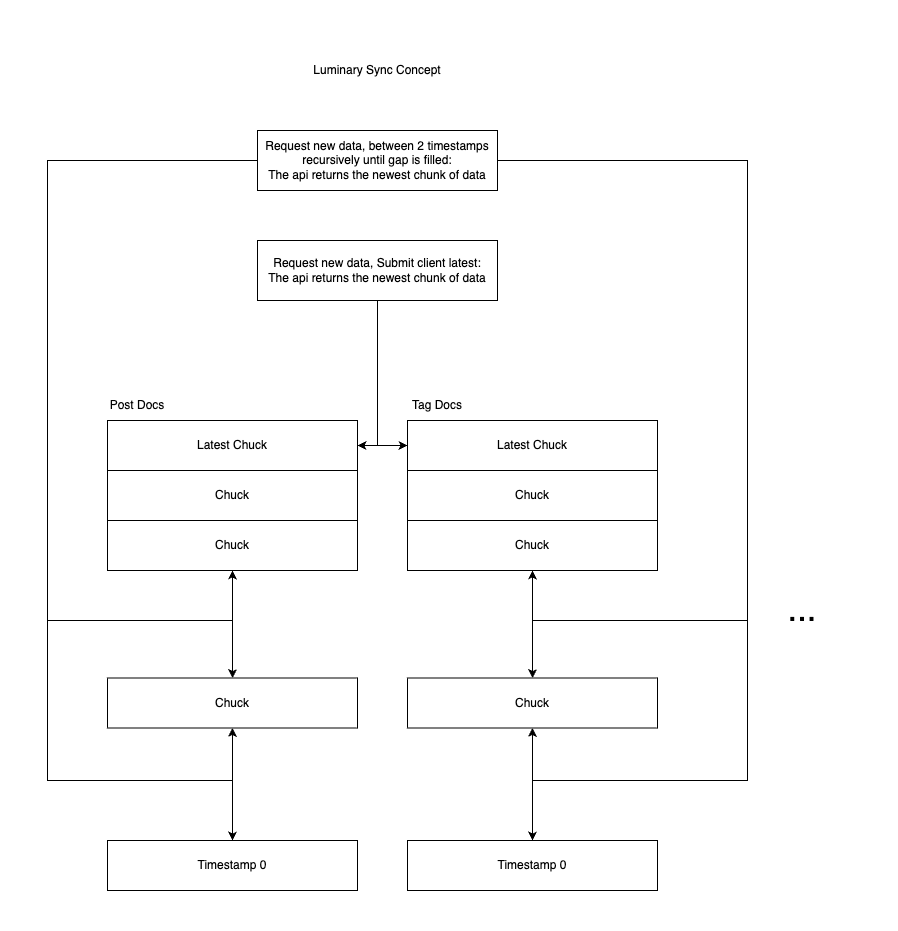

The diagram above was exported from draw.io. Its source (the exported page's mxGraphModel, read from the mxfile embedded in the PNG):
<mxGraphModel dx="946" dy="609" grid="1" gridSize="10" guides="1" tooltips="1" connect="1" arrows="1" fold="1" page="1" pageScale="1" pageWidth="850" pageHeight="1100" math="0" shadow="0">
  <root>
    <mxCell id="0" />
    <mxCell id="1" parent="0" />
    <mxCell id="JMs8qmkcypCFawVZEAU1-2" value="Latest Chuck" style="rounded=0;whiteSpace=wrap;html=1;" parent="1" vertex="1">
      <mxGeometry x="100" y="410" width="250" height="50" as="geometry" />
    </mxCell>
    <mxCell id="JMs8qmkcypCFawVZEAU1-3" value="Chuck" style="rounded=0;whiteSpace=wrap;html=1;" parent="1" vertex="1">
      <mxGeometry x="100" y="460" width="250" height="50" as="geometry" />
    </mxCell>
    <mxCell id="JMs8qmkcypCFawVZEAU1-6" value="Chuck" style="rounded=0;whiteSpace=wrap;html=1;" parent="1" vertex="1">
      <mxGeometry x="100" y="510" width="250" height="50" as="geometry" />
    </mxCell>
    <mxCell id="JMs8qmkcypCFawVZEAU1-7" value="Chuck" style="rounded=0;whiteSpace=wrap;html=1;" parent="1" vertex="1">
      <mxGeometry x="100" y="667.5" width="250" height="50" as="geometry" />
    </mxCell>
    <mxCell id="JMs8qmkcypCFawVZEAU1-10" value="Latest Chuck" style="rounded=0;whiteSpace=wrap;html=1;" parent="1" vertex="1">
      <mxGeometry x="400" y="410" width="250" height="50" as="geometry" />
    </mxCell>
    <mxCell id="JMs8qmkcypCFawVZEAU1-11" value="Chuck" style="rounded=0;whiteSpace=wrap;html=1;" parent="1" vertex="1">
      <mxGeometry x="400" y="460" width="250" height="50" as="geometry" />
    </mxCell>
    <mxCell id="JMs8qmkcypCFawVZEAU1-14" value="Chuck" style="rounded=0;whiteSpace=wrap;html=1;" parent="1" vertex="1">
      <mxGeometry x="400" y="510" width="250" height="50" as="geometry" />
    </mxCell>
    <mxCell id="JMs8qmkcypCFawVZEAU1-15" value="Chuck" style="rounded=0;whiteSpace=wrap;html=1;" parent="1" vertex="1">
      <mxGeometry x="400" y="667.5" width="250" height="50" as="geometry" />
    </mxCell>
    <mxCell id="JMs8qmkcypCFawVZEAU1-17" value="Post Docs" style="text;html=1;align=center;verticalAlign=middle;whiteSpace=wrap;rounded=0;" parent="1" vertex="1">
      <mxGeometry x="100" y="380" width="60" height="30" as="geometry" />
    </mxCell>
    <mxCell id="JMs8qmkcypCFawVZEAU1-18" value="Tag&lt;span style=&quot;background-color: transparent; color: light-dark(rgb(0, 0, 0), rgb(255, 255, 255));&quot;&gt;&amp;nbsp;Docs&lt;/span&gt;" style="text;html=1;align=center;verticalAlign=middle;whiteSpace=wrap;rounded=0;" parent="1" vertex="1">
      <mxGeometry x="400" y="380" width="60" height="30" as="geometry" />
    </mxCell>
    <mxCell id="JMs8qmkcypCFawVZEAU1-19" value="..." style="text;html=1;align=center;verticalAlign=middle;whiteSpace=wrap;rounded=0;fontSize=35;" parent="1" vertex="1">
      <mxGeometry x="740" y="560" width="110" height="75" as="geometry" />
    </mxCell>
    <mxCell id="NoYMKAvRlLMeDe5I1ukm-5" style="edgeStyle=orthogonalEdgeStyle;rounded=0;orthogonalLoop=1;jettySize=auto;html=1;entryX=0.5;entryY=1;entryDx=0;entryDy=0;" parent="1" source="5PtkzEmUqfeVxdaofORm-1" target="JMs8qmkcypCFawVZEAU1-6" edge="1">
      <mxGeometry relative="1" as="geometry">
        <Array as="points">
          <mxPoint x="40" y="150" />
          <mxPoint x="40" y="610" />
          <mxPoint x="225" y="610" />
        </Array>
      </mxGeometry>
    </mxCell>
    <mxCell id="NoYMKAvRlLMeDe5I1ukm-7" style="edgeStyle=orthogonalEdgeStyle;rounded=0;orthogonalLoop=1;jettySize=auto;html=1;entryX=0.5;entryY=0;entryDx=0;entryDy=0;" parent="1" source="5PtkzEmUqfeVxdaofORm-1" target="JMs8qmkcypCFawVZEAU1-7" edge="1">
      <mxGeometry relative="1" as="geometry">
        <Array as="points">
          <mxPoint x="40" y="150" />
          <mxPoint x="40" y="610" />
          <mxPoint x="225" y="610" />
        </Array>
      </mxGeometry>
    </mxCell>
    <mxCell id="NoYMKAvRlLMeDe5I1ukm-8" style="edgeStyle=orthogonalEdgeStyle;rounded=0;orthogonalLoop=1;jettySize=auto;html=1;entryX=0.5;entryY=0;entryDx=0;entryDy=0;" parent="1" source="5PtkzEmUqfeVxdaofORm-1" target="JMs8qmkcypCFawVZEAU1-15" edge="1">
      <mxGeometry relative="1" as="geometry">
        <Array as="points">
          <mxPoint x="740" y="150" />
          <mxPoint x="740" y="610" />
          <mxPoint x="525" y="610" />
        </Array>
      </mxGeometry>
    </mxCell>
    <mxCell id="NoYMKAvRlLMeDe5I1ukm-9" style="edgeStyle=orthogonalEdgeStyle;rounded=0;orthogonalLoop=1;jettySize=auto;html=1;entryX=0.5;entryY=1;entryDx=0;entryDy=0;" parent="1" source="5PtkzEmUqfeVxdaofORm-1" target="JMs8qmkcypCFawVZEAU1-14" edge="1">
      <mxGeometry relative="1" as="geometry">
        <Array as="points">
          <mxPoint x="740" y="150" />
          <mxPoint x="740" y="610" />
          <mxPoint x="525" y="610" />
        </Array>
      </mxGeometry>
    </mxCell>
    <mxCell id="NoYMKAvRlLMeDe5I1ukm-10" style="edgeStyle=orthogonalEdgeStyle;rounded=0;orthogonalLoop=1;jettySize=auto;html=1;entryX=0.5;entryY=1;entryDx=0;entryDy=0;" parent="1" source="5PtkzEmUqfeVxdaofORm-1" target="JMs8qmkcypCFawVZEAU1-7" edge="1">
      <mxGeometry relative="1" as="geometry">
        <Array as="points">
          <mxPoint x="40" y="150" />
          <mxPoint x="40" y="770" />
          <mxPoint x="225" y="770" />
        </Array>
      </mxGeometry>
    </mxCell>
    <mxCell id="NoYMKAvRlLMeDe5I1ukm-11" style="edgeStyle=orthogonalEdgeStyle;rounded=0;orthogonalLoop=1;jettySize=auto;html=1;entryX=0.5;entryY=0;entryDx=0;entryDy=0;" parent="1" source="5PtkzEmUqfeVxdaofORm-1" target="NoYMKAvRlLMeDe5I1ukm-1" edge="1">
      <mxGeometry relative="1" as="geometry">
        <Array as="points">
          <mxPoint x="40" y="150" />
          <mxPoint x="40" y="770" />
          <mxPoint x="225" y="770" />
        </Array>
      </mxGeometry>
    </mxCell>
    <mxCell id="NoYMKAvRlLMeDe5I1ukm-12" style="edgeStyle=orthogonalEdgeStyle;rounded=0;orthogonalLoop=1;jettySize=auto;html=1;entryX=0.5;entryY=1;entryDx=0;entryDy=0;" parent="1" source="5PtkzEmUqfeVxdaofORm-1" target="JMs8qmkcypCFawVZEAU1-15" edge="1">
      <mxGeometry relative="1" as="geometry">
        <Array as="points">
          <mxPoint x="740" y="150" />
          <mxPoint x="740" y="770" />
          <mxPoint x="525" y="770" />
        </Array>
      </mxGeometry>
    </mxCell>
    <mxCell id="NoYMKAvRlLMeDe5I1ukm-13" style="edgeStyle=orthogonalEdgeStyle;rounded=0;orthogonalLoop=1;jettySize=auto;html=1;entryX=0.5;entryY=0;entryDx=0;entryDy=0;" parent="1" source="5PtkzEmUqfeVxdaofORm-1" target="NoYMKAvRlLMeDe5I1ukm-2" edge="1">
      <mxGeometry relative="1" as="geometry">
        <Array as="points">
          <mxPoint x="740" y="150" />
          <mxPoint x="740" y="770" />
          <mxPoint x="525" y="770" />
        </Array>
      </mxGeometry>
    </mxCell>
    <mxCell id="5PtkzEmUqfeVxdaofORm-1" value="Request new data, between 2 timestamps recursively until gap is filled:&lt;br&gt;The api returns the newest chunk of data" style="rounded=0;whiteSpace=wrap;html=1;" parent="1" vertex="1">
      <mxGeometry x="250" y="120" width="240" height="60" as="geometry" />
    </mxCell>
    <mxCell id="NoYMKAvRlLMeDe5I1ukm-3" style="edgeStyle=orthogonalEdgeStyle;rounded=0;orthogonalLoop=1;jettySize=auto;html=1;entryX=1;entryY=0.5;entryDx=0;entryDy=0;" parent="1" source="oVOH8a9AVVF5lzGw8xDW-1" target="JMs8qmkcypCFawVZEAU1-2" edge="1">
      <mxGeometry relative="1" as="geometry" />
    </mxCell>
    <mxCell id="NoYMKAvRlLMeDe5I1ukm-4" style="edgeStyle=orthogonalEdgeStyle;rounded=0;orthogonalLoop=1;jettySize=auto;html=1;entryX=0;entryY=0.5;entryDx=0;entryDy=0;" parent="1" source="oVOH8a9AVVF5lzGw8xDW-1" target="JMs8qmkcypCFawVZEAU1-10" edge="1">
      <mxGeometry relative="1" as="geometry" />
    </mxCell>
    <mxCell id="oVOH8a9AVVF5lzGw8xDW-1" value="Request new data, Submit client latest:&lt;br&gt;The api returns the newest chunk of data" style="rounded=0;whiteSpace=wrap;html=1;" parent="1" vertex="1">
      <mxGeometry x="250" y="230" width="240" height="60" as="geometry" />
    </mxCell>
    <mxCell id="NoYMKAvRlLMeDe5I1ukm-1" value="Timestamp 0" style="rounded=0;whiteSpace=wrap;html=1;" parent="1" vertex="1">
      <mxGeometry x="100" y="830" width="250" height="50" as="geometry" />
    </mxCell>
    <mxCell id="NoYMKAvRlLMeDe5I1ukm-2" value="Timestamp 0" style="rounded=0;whiteSpace=wrap;html=1;" parent="1" vertex="1">
      <mxGeometry x="400" y="830" width="250" height="50" as="geometry" />
    </mxCell>
    <mxCell id="H9H_uH8I7dMcdgFvEkGg-1" value="Luminary Sync Concept" style="text;html=1;align=center;verticalAlign=middle;whiteSpace=wrap;rounded=0;" parent="1" vertex="1">
      <mxGeometry x="220" y="30" width="300" height="60" as="geometry" />
    </mxCell>
  </root>
</mxGraphModel>